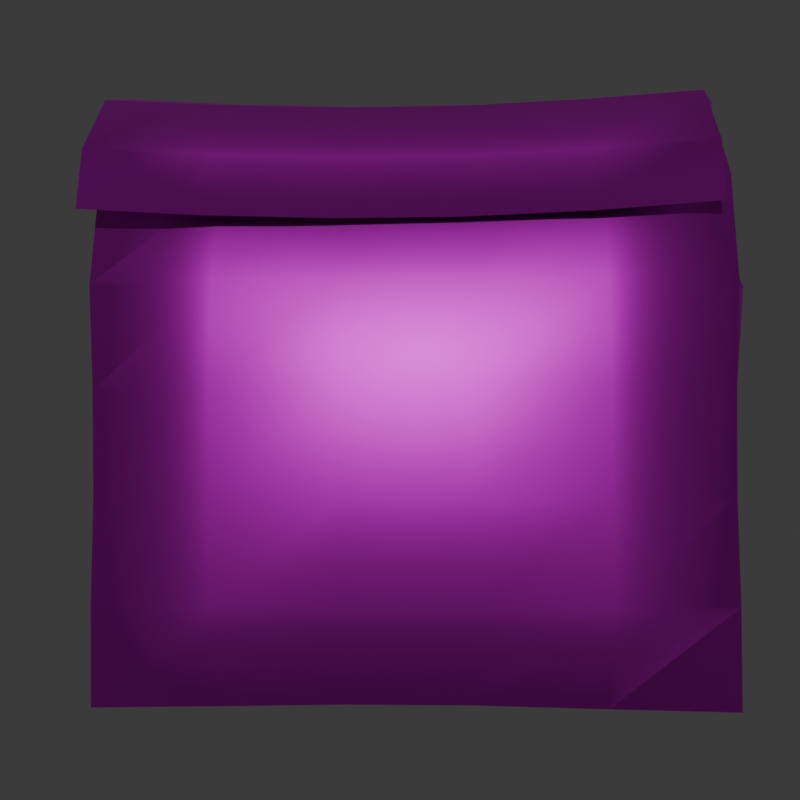 # Source: food_bag.blend  (saved by Blender 4.2.66; exported with 4.5.12 LTS)
import bpy
from mathutils import Matrix  # noqa: F401  (used for matrix-valued properties, if any)

bpy.ops.wm.read_factory_settings(use_empty=True)
scene = bpy.context.scene
scene.name = 'Scene'

# ---- collections
col_collection = bpy.data.collections.new('Collection'); scene.collection.children.link(col_collection)

# ---- images (referenced by path relative to the original .blend; pixels are not part of the script)
import os
ASSET_DIR = os.environ.get("B2B_ASSET_DIR", "")  # directory of the original .blend (textures are referenced by path, not embedded)
HERE = os.path.dirname(os.path.abspath(__file__))  # packed textures are extracted next to this script under _unpacked/

def load_image(name, relpath, width, height, colorspace="sRGB"):
    """Load a texture the original file referenced (path relative to the .blend, or extracted next to this script)."""
    p = next((c for c in (os.path.join(HERE, relpath), os.path.join(ASSET_DIR, relpath)) if relpath and os.path.exists(c)), "")
    if p:
        img = bpy.data.images.load(p, check_existing=True)
        img.name = name
    else:  # same state as the original file: an image datablock whose file is absent (Cycles renders it pink)
        img = bpy.data.images.new(name, width, height)
        img.source = "FILE"
        img.filepath = "//" + (relpath or name)
    img.colorspace_settings.name = colorspace
    return img
img_gourmetfutter = load_image('Gourmetfutter', 'Gourmetfutter.png', 1024, 1024, 'sRGB')

# ---- materials (node trees are filled in below, after node groups)
mat_material_001 = bpy.data.materials.new('Material.001')
mat_material_001.use_transparent_shadow = False

# ---- material node trees
mat_material_001.use_nodes = True; mat_material_001.node_tree.nodes.clear()
_N = mat_material_001.node_tree.nodes; _L = mat_material_001.node_tree.links
n0 = _N.new('ShaderNodeBsdfPrincipled'); n0.name = 'Principled BSDF'; n0.location = (-45, 9)
n0.inputs[1].default_value = 1.0
n1 = _N.new('ShaderNodeOutputMaterial'); n1.name = 'Material Output'; n1.location = (495, 164)
n2 = _N.new('ShaderNodeBsdfPrincipled'); n2.name = 'Principled BSDF.001'; n2.location = (-72, 369)
n2.inputs[1].default_value = 1.0
n3 = _N.new('ShaderNodeTexImage'); n3.name = 'Image Texture'; n3.location = (-457, 282)
n3.image = img_gourmetfutter
n4 = _N.new('ShaderNodeMixShader'); n4.name = 'Mix Shader'; n4.location = (275, 194)
_L.new(n4.outputs[0], n1.inputs[0])
_L.new(n3.outputs[0], n2.inputs[0])
_L.new(n0.outputs[0], n4.inputs[1])
_L.new(n2.outputs[0], n4.inputs[2])
_L.new(n3.outputs[1], n4.inputs[0])
n1.is_active_output = True

# ---- world
world_world = bpy.data.worlds.new('World'); scene.world = world_world
world_world.use_nodes = True; world_world.node_tree.nodes.clear()
_N = world_world.node_tree.nodes; _L = world_world.node_tree.links
n0 = _N.new('ShaderNodeOutputWorld'); n0.name = 'World Output'; n0.location = (300, 300)
n1 = _N.new('ShaderNodeBackground'); n1.name = 'Background'; n1.location = (10, 300)
n1.inputs[0].default_value = (0.05088, 0.05088, 0.05088, 1.0)
_L.new(n1.outputs[0], n0.inputs[0])
n0.is_active_output = True
world_world.color = (0.05088, 0.05088, 0.05088)
world_world.use_sun_shadow = False
world_world.sun_shadow_jitter_overblur = 0.0

# ---- cameras
cam_camera_002 = bpy.data.cameras.new('Camera.002')

# ---- lights
light_sun = bpy.data.lights.new('Sun', 'SUN')
light_sun.energy = 1.0

# ---- meshes
me_cube_002 = bpy.data.meshes.new('Cube.002')
me_cube_002.from_pydata([(0.1006, 0.04317, 0.06983), (0.1002, 0.01154, 0.2679), (-0.1011, 0.04221, 0.06983), (-0.09084, 0.02083, 0.07005), (-0.09429, -0.0004481, 0.06974), (-0.1003, 0.01021, 0.2679), (0.09063, 0.0217, 0.07004), (-0.1011, 0.03485, 0.2362), (-0.1011, 0.04366, 0.2026), (-0.1001, 0.04357, 0.1691), (-0.0998, 0.04389, 0.1357), (-0.1004, 0.04462, 0.1023), (0.1007, 0.03615, 0.2362), (0.1006, 0.04489, 0.2025), (0.0996, 0.04473, 0.1691), (0.0993, 0.04498, 0.1356), (0.09992, 0.04566, 0.1022), (0.09492, 0.01749, 0.2331), (0.1078, 0.02224, 0.2021), (0.1047, 0.02155, 0.1686), (0.1038, 0.02167, 0.135), (0.1025, 0.02204, 0.1014), (-0.09799, -0.0006271, 0.2337), (-0.1098, -0.0006661, 0.2022), (-0.1102, -0.0006378, 0.1684), (-0.1086, -0.0005994, 0.1347), (-0.1049, -0.0005394, 0.1011), (-0.09511, 0.01625, 0.2331), (-0.108, 0.02092, 0.2021), (-0.105, 0.02034, 0.1686), (-0.104, 0.02053, 0.135), (-0.1027, 0.02099, 0.1015), (0.06029, 0.04291, 0.07051), (0.01996, 0.04265, 0.07132), (-0.02039, 0.04247, 0.0713), (-0.06073, 0.04233, 0.0705), (-0.02005, 0.01066, 0.2639), (0.02004, 0.01108, 0.2639), (0.06009, 0.01131, 0.2654), (-0.06011, 0.01044, 0.2654), (-0.05657, -0.0002669, 0.06976), (-0.01885, -8.724e-05, 0.06965), (-0.05454, 0.02103, 0.07002), (-0.01825, 0.02123, 0.06976), (0.01804, 0.02139, 0.06968), (0.05433, 0.02155, 0.06978), (-0.06101, 0.05382, 0.1022), (-0.02057, 0.05576, 0.1024), (0.01997, 0.05596, 0.1024), (0.06043, 0.05452, 0.1022), (-0.06105, 0.05585, 0.1359), (-0.02065, 0.05989, 0.136), (0.01998, 0.06014, 0.136), (0.06041, 0.0565, 0.1359), (-0.06105, 0.05454, 0.1697), (-0.02064, 0.05839, 0.1699), (0.01998, 0.05863, 0.1699), (0.06043, 0.05525, 0.1697), (-0.06111, 0.05004, 0.2032), (-0.0206, 0.05237, 0.2032), (0.02001, 0.05268, 0.2032), (0.06055, 0.05083, 0.2032), (-0.0608, 0.03641, 0.2353), (-0.02043, 0.0376, 0.2349), (0.02001, 0.0381, 0.235), (0.0604, 0.03732, 0.2354), (0.1006, -0.04317, 0.06983), (0.1002, -0.01154, 0.2647), (-0.1011, -0.04221, 0.06983), (-0.09084, -0.02083, 0.07005), (-0.1003, -0.01021, 0.2647), (0.09429, -0.0004492, 0.06974), (0.09063, -0.0217, 0.07004), (-0.1011, -0.03485, 0.233), (-0.1011, -0.04366, 0.2026), (-0.1001, -0.04357, 0.1691), (-0.0998, -0.04389, 0.1357), (-0.1004, -0.04462, 0.1023), (0.1007, -0.03615, 0.2362), (0.1006, -0.04489, 0.2025), (0.0996, -0.04473, 0.1691), (0.0993, -0.04498, 0.1356), (0.09992, -0.04566, 0.1022), (0.09492, -0.01749, 0.2331), (0.1078, -0.02224, 0.2021), (0.1047, -0.02155, 0.1686), (0.1038, -0.02167, 0.135), (0.1025, -0.02204, 0.1014), (0.09797, -0.0006366, 0.2337), (0.1098, -0.0006703, 0.2022), (0.1102, -0.0006381, 0.1684), (0.1086, -0.0005913, 0.1347), (0.1049, -0.0005386, 0.1011), (-0.09511, -0.01625, 0.2331), (-0.108, -0.02092, 0.2021), (-0.105, -0.02035, 0.1686), (-0.104, -0.02053, 0.135), (-0.1027, -0.02099, 0.1015), (0.06029, -0.04291, 0.07051), (0.01996, -0.04265, 0.07132), (-0.02039, -0.04247, 0.0713), (-0.06073, -0.04233, 0.0705), (-0.02005, -0.01066, 0.2607), (0.02004, -0.01108, 0.2607), (0.06009, -0.01131, 0.2622), (-0.06011, -0.01044, 0.2622), (0.01886, -8.793e-05, 0.06965), (0.05658, -0.000271, 0.06977), (-0.05454, -0.02103, 0.07002), (-0.01825, -0.02123, 0.06976), (0.01804, -0.02139, 0.06968), (0.05433, -0.02155, 0.06978), (-0.06101, -0.05382, 0.1022), (-0.02057, -0.05576, 0.1024), (0.01997, -0.05596, 0.1024), (0.06043, -0.05452, 0.1022), (-0.06105, -0.05585, 0.1359), (-0.02065, -0.05989, 0.136), (0.01998, -0.06014, 0.136), (0.06041, -0.0565, 0.1359), (-0.06105, -0.05454, 0.1697), (-0.02064, -0.05839, 0.1699), (0.01998, -0.05863, 0.1699), (0.06043, -0.05525, 0.1697), (-0.06111, -0.05004, 0.2032), (-0.0206, -0.05237, 0.2032), (0.02001, -0.05268, 0.2032), (0.06055, -0.05083, 0.2032), (-0.0608, -0.03641, 0.2353), (-0.02043, -0.0376, 0.2349), (0.02001, -0.0381, 0.235), (0.0604, -0.03732, 0.2354), (0.1002, 0.001785, 0.2741), (-0.1003, 0.000448, 0.2741), (-0.02005, 0.0009057, 0.2701), (0.02004, 0.001325, 0.2701), (0.06009, 0.00155, 0.2716), (-0.06011, 0.0006806, 0.2716), (0.1002, -0.01285, 0.2657), (-0.1003, -0.01151, 0.2657), (-0.02005, -0.01197, 0.2617), (0.02004, -0.01239, 0.2617), (0.06009, -0.01261, 0.2631), (-0.06011, -0.01174, 0.2631), (0.09668, -0.0177, 0.2683), (-0.1038, -0.01904, 0.2683), (-0.02361, -0.01858, 0.2643), (0.01647, -0.01816, 0.2643), (0.05653, -0.01793, 0.2658), (-0.06367, -0.0188, 0.2658), (0.09668, -0.03109, 0.248), (-0.1038, -0.02975, 0.248), (-0.02361, -0.03021, 0.244), (0.01647, -0.03063, 0.244), (0.05653, -0.03085, 0.2455), (-0.06367, -0.02998, 0.2455), (0.09668, -0.04741, 0.2257), (-0.1038, -0.04875, 0.2257), (-0.02361, -0.04829, 0.2217), (0.01647, -0.04787, 0.2217), (0.05653, -0.04764, 0.2231), (-0.06367, -0.04851, 0.2231), (0.09668, -0.04357, 0.23), (-0.1038, -0.04223, 0.23), (-0.02361, -0.04269, 0.226), (0.01647, -0.04311, 0.226), (0.05653, -0.04333, 0.2275), (-0.06367, -0.04246, 0.2275), (-0.02361, -0.03645, 0.235), (0.01647, -0.03687, 0.235), (-0.06367, -0.04256, 0.2434), (-0.1038, -0.04279, 0.2459), (-0.06367, -0.03622, 0.2365), (0.05653, -0.03709, 0.2365), (0.09668, -0.04146, 0.2459), (0.05653, -0.04169, 0.2434), (-0.1038, -0.03599, 0.239), (0.01647, -0.04192, 0.2419), (-0.02361, -0.04234, 0.2419), (0.09668, -0.03733, 0.239), (-0.02361, -0.04829, 0.2217), (0.01647, -0.04787, 0.2217), (0.05653, -0.04764, 0.2231), (-0.1038, -0.04875, 0.2257), (-0.06367, -0.04851, 0.2231), (0.09668, -0.04741, 0.2257), (-0.02361, -0.04269, 0.226), (0.01647, -0.04311, 0.226), (0.05653, -0.04333, 0.2275), (-0.1038, -0.04223, 0.23), (-0.06367, -0.04246, 0.2275), (0.09668, -0.04357, 0.23)], [], [(27, 5, 7), (65, 38, 1, 12), (45, 32, 0, 6), (107, 45, 6, 71), (12, 1, 17), (17, 1, 88), (22, 5, 27), (4, 26, 31, 3), (26, 25, 30, 31), (25, 24, 29, 30), (24, 23, 28, 29), (23, 22, 27, 28), (6, 21, 92, 71), (21, 20, 91, 92), (20, 19, 90, 91), (19, 18, 89, 90), (18, 17, 88, 89), (0, 16, 21, 6), (16, 15, 20, 21), (15, 14, 19, 20), (14, 13, 18, 19), (13, 12, 17, 18), (32, 49, 16, 0), (49, 53, 15, 16), (53, 57, 14, 15), (57, 61, 13, 14), (61, 65, 12, 13), (3, 31, 11, 2), (31, 30, 10, 11), (30, 29, 9, 10), (29, 28, 8, 9), (28, 27, 7, 8), (8, 7, 62, 58), (58, 62, 63, 59), (59, 63, 64, 60), (60, 64, 65, 61), (9, 8, 58, 54), (54, 58, 59, 55), (55, 59, 60, 56), (56, 60, 61, 57), (10, 9, 54, 50), (50, 54, 55, 51), (51, 55, 56, 52), (52, 56, 57, 53), (11, 10, 50, 46), (46, 50, 51, 47), (47, 51, 52, 48), (48, 52, 53, 49), (2, 11, 46, 35), (35, 46, 47, 34), (34, 47, 48, 33), (33, 48, 49, 32), (4, 3, 42, 40), (40, 42, 43, 41), (41, 43, 44, 106), (106, 44, 45, 107), (3, 2, 35, 42), (42, 35, 34, 43), (43, 34, 33, 44), (44, 33, 32, 45), (7, 5, 39, 62), (62, 39, 36, 63), (63, 36, 37, 64), (64, 37, 38, 65), (93, 73, 70), (131, 78, 67, 104), (111, 72, 66, 98), (107, 71, 72, 111), (78, 83, 67), (83, 88, 67), (22, 93, 70), (4, 69, 97, 26), (26, 97, 96, 25), (25, 96, 95, 24), (24, 95, 94, 23), (23, 94, 93, 22), (72, 71, 92, 87), (87, 92, 91, 86), (86, 91, 90, 85), (85, 90, 89, 84), (84, 89, 88, 83), (66, 72, 87, 82), (82, 87, 86, 81), (81, 86, 85, 80), (80, 85, 84, 79), (79, 84, 83, 78), (98, 66, 82, 115), (115, 82, 81, 119), (119, 81, 80, 123), (123, 80, 79, 127), (127, 79, 78, 131), (69, 68, 77, 97), (97, 77, 76, 96), (96, 76, 75, 95), (95, 75, 74, 94), (94, 74, 73, 93), (74, 124, 128, 73), (124, 125, 129, 128), (125, 126, 130, 129), (126, 127, 131, 130), (75, 120, 124, 74), (120, 121, 125, 124), (121, 122, 126, 125), (122, 123, 127, 126), (76, 116, 120, 75), (116, 117, 121, 120), (117, 118, 122, 121), (118, 119, 123, 122), (77, 112, 116, 76), (112, 113, 117, 116), (113, 114, 118, 117), (114, 115, 119, 118), (68, 101, 112, 77), (101, 100, 113, 112), (100, 99, 114, 113), (99, 98, 115, 114), (4, 40, 108, 69), (40, 41, 109, 108), (41, 106, 110, 109), (106, 107, 111, 110), (69, 108, 101, 68), (108, 109, 100, 101), (109, 110, 99, 100), (110, 111, 98, 99), (73, 128, 105, 70), (128, 129, 102, 105), (129, 130, 103, 102), (130, 131, 104, 103), (22, 70, 5), (88, 1, 67), (1, 38, 136, 132), (104, 67, 138, 142), (102, 103, 141, 140), (38, 37, 135, 136), (36, 39, 137, 134), (103, 104, 142, 141), (39, 5, 133, 137), (105, 102, 140, 143), (5, 70, 139, 133), (70, 105, 143, 139), (67, 1, 132, 138), (37, 36, 134, 135), (132, 136, 148, 144), (133, 139, 151, 145), (135, 134, 146, 147), (139, 143, 155, 151), (134, 137, 149, 146), (138, 132, 144, 150), (136, 135, 147, 148), (142, 138, 150, 154), (140, 141, 153, 152), (137, 133, 145, 149), (143, 140, 152, 155), (141, 142, 154, 153), (168, 169, 165, 164), (170, 171, 157, 161), (172, 168, 164, 167), (169, 173, 166, 165), (174, 175, 160, 156), (171, 176, 163, 157), (177, 178, 158, 159), (176, 172, 167, 163), (178, 170, 161, 158), (179, 174, 156, 162), (175, 177, 159, 160), (173, 179, 162, 166), (156, 160, 182, 185), (165, 166, 188, 187), (167, 164, 186, 190), (161, 157, 183, 184), (164, 165, 187, 186), (154, 150, 179, 173), (148, 147, 177, 175), (150, 144, 174, 179), (146, 149, 170, 178), (151, 155, 172, 176), (147, 146, 178, 177), (145, 151, 176, 171), (144, 148, 175, 174), (153, 154, 173, 169), (155, 152, 168, 172), (149, 145, 171, 170), (152, 153, 169, 168), (184, 183, 189, 190), (184, 190, 186, 180), (181, 180, 186, 187), (182, 181, 187, 188), (185, 182, 188, 191), (157, 163, 189, 183), (159, 158, 180, 181), (163, 167, 190, 189), (158, 161, 184, 180), (162, 156, 185, 191), (160, 159, 181, 182), (166, 162, 191, 188)])
me_cube_002.polygons.foreach_set('use_smooth', [True] * 195)
_uv = me_cube_002.uv_layers.new(name='UVMap')
_uv.uv.foreach_set('vector', [0.909, 0.2453, 0.8998, 0.2881, 0.8802, 0.2458, 0.2279, 0.5225, 0.2642, 0.514, 0.2683, 0.6423, 0.2286, 0.6506, 0.7685, 0.4932, 0.797, 0.5122, 0.7973, 0.6402, 0.7687, 0.6084, 0.7394, 0.5004, 0.7685, 0.4932, 0.7687, 0.6084, 0.7392, 0.62, 0.984, 0.6116, 0.9653, 0.6522, 0.9548, 0.6136, 0.9548, 0.6136, 0.9653, 0.6522, 0.9305, 0.6131, 0.931, 0.2459, 0.8998, 0.2881, 0.909, 0.2453, 0.93, 0.007484, 0.9302, 0.06111, 0.8991, 0.05831, 0.902, 0.000186, 0.9302, 0.06111, 0.9303, 0.1076, 0.8987, 0.1056, 0.8991, 0.05831, 0.9303, 0.1076, 0.9304, 0.1512, 0.8987, 0.1506, 0.8987, 0.1056, 0.9304, 0.1512, 0.9305, 0.193, 0.9037, 0.1947, 0.8987, 0.1506, 0.9305, 0.193, 0.931, 0.2459, 0.909, 0.2453, 0.9037, 0.1947, 0.9606, 0.3665, 0.9637, 0.4245, 0.9312, 0.4277, 0.9313, 0.3743, 0.9637, 0.4245, 0.9643, 0.4718, 0.9311, 0.4739, 0.9312, 0.4277, 0.9643, 0.4718, 0.9645, 0.5169, 0.931, 0.5175, 0.9311, 0.4739, 0.9645, 0.5169, 0.9596, 0.5612, 0.9309, 0.5594, 0.931, 0.5175, 0.9596, 0.5612, 0.9548, 0.6136, 0.9305, 0.6131, 0.9309, 0.5594, 0.9977, 0.384, 0.9978, 0.4264, 0.9637, 0.4245, 0.9606, 0.3665, 0.9978, 0.4264, 0.9991, 0.4716, 0.9643, 0.4718, 0.9637, 0.4245, 0.9991, 0.4716, 0.9998, 0.5172, 0.9645, 0.5169, 0.9643, 0.4718, 0.9998, 0.5172, 0.9981, 0.5636, 0.9596, 0.5612, 0.9645, 0.5169, 0.9981, 0.5636, 0.984, 0.6116, 0.9548, 0.6136, 0.9596, 0.5612, 0.002124, 0.524, 0.04703, 0.5232, 0.04789, 0.6489, 0.004582, 0.6524, 0.04703, 0.5232, 0.0918, 0.5225, 0.09264, 0.6467, 0.04789, 0.6489, 0.0918, 0.5225, 0.1366, 0.5223, 0.1374, 0.6472, 0.09264, 0.6467, 0.1366, 0.5223, 0.1815, 0.5226, 0.1822, 0.65, 0.1374, 0.6472, 0.1815, 0.5226, 0.2279, 0.5225, 0.2286, 0.6506, 0.1822, 0.65, 0.902, 0.000186, 0.8991, 0.05831, 0.8653, 0.06042, 0.8648, 0.01811, 0.8991, 0.05831, 0.8987, 0.1056, 0.8642, 0.1056, 0.8653, 0.06042, 0.8987, 0.1056, 0.8987, 0.1506, 0.8637, 0.151, 0.8642, 0.1056, 0.8987, 0.1506, 0.9037, 0.1947, 0.8656, 0.1975, 0.8637, 0.151, 0.9037, 0.1947, 0.909, 0.2453, 0.8802, 0.2458, 0.8656, 0.1975, 0.1803, 0.01057, 0.2268, 0.009917, 0.2269, 0.1382, 0.1803, 0.1379, 0.1803, 0.1379, 0.2269, 0.1382, 0.227, 0.2664, 0.1805, 0.2662, 0.1805, 0.2662, 0.227, 0.2664, 0.2274, 0.3945, 0.1809, 0.3945, 0.1809, 0.3945, 0.2274, 0.3945, 0.2279, 0.5225, 0.1815, 0.5226, 0.1354, 0.01361, 0.1803, 0.01057, 0.1803, 0.1379, 0.1354, 0.1385, 0.1354, 0.1385, 0.1803, 0.1379, 0.1805, 0.2662, 0.1355, 0.2662, 0.1355, 0.2662, 0.1805, 0.2662, 0.1809, 0.3945, 0.1359, 0.3945, 0.1359, 0.3945, 0.1809, 0.3945, 0.1815, 0.5226, 0.1366, 0.5223, 0.09056, 0.01435, 0.1354, 0.01361, 0.1354, 0.1385, 0.09052, 0.1385, 0.09052, 0.1385, 0.1354, 0.1385, 0.1355, 0.2662, 0.09049, 0.2663, 0.09049, 0.2663, 0.1355, 0.2662, 0.1359, 0.3945, 0.09093, 0.3947, 0.09093, 0.3947, 0.1359, 0.3945, 0.1366, 0.5223, 0.0918, 0.5225, 0.04569, 0.0124, 0.09056, 0.01435, 0.09052, 0.1385, 0.04568, 0.1383, 0.04568, 0.1383, 0.09052, 0.1385, 0.09049, 0.2663, 0.04537, 0.2665, 0.04537, 0.2665, 0.09049, 0.2663, 0.09093, 0.3947, 0.0459, 0.3951, 0.0459, 0.3951, 0.09093, 0.3947, 0.0918, 0.5225, 0.04703, 0.5232, 0.002195, 0.009471, 0.04569, 0.0124, 0.04568, 0.1383, 0.0005853, 0.1382, 0.0005853, 0.1382, 0.04568, 0.1383, 0.04537, 0.2665, 0.000186, 0.2668, 0.000186, 0.2668, 0.04537, 0.2665, 0.0459, 0.3951, 0.0007151, 0.3956, 0.0007151, 0.3956, 0.0459, 0.3951, 0.04703, 0.5232, 0.002124, 0.524, 0.7392, 0.02174, 0.7675, 0.03267, 0.7678, 0.1479, 0.7394, 0.1414, 0.7394, 0.1414, 0.7678, 0.1479, 0.7681, 0.263, 0.7397, 0.2611, 0.7397, 0.2611, 0.7681, 0.263, 0.7683, 0.3781, 0.7397, 0.3807, 0.7397, 0.3807, 0.7683, 0.3781, 0.7685, 0.4932, 0.7394, 0.5004, 0.7675, 0.03267, 0.796, 0.0001861, 0.7962, 0.1282, 0.7678, 0.1479, 0.7678, 0.1479, 0.7962, 0.1282, 0.7965, 0.2562, 0.7681, 0.263, 0.7681, 0.263, 0.7965, 0.2562, 0.7967, 0.3842, 0.7683, 0.3781, 0.7683, 0.3781, 0.7967, 0.3842, 0.797, 0.5122, 0.7685, 0.4932, 0.2268, 0.009917, 0.2675, 0.004265, 0.2632, 0.1324, 0.2269, 0.1382, 0.2269, 0.1382, 0.2632, 0.1324, 0.2622, 0.2598, 0.227, 0.2664, 0.227, 0.2664, 0.2622, 0.2598, 0.2625, 0.3869, 0.2274, 0.3945, 0.2274, 0.3945, 0.2625, 0.3869, 0.2642, 0.514, 0.2279, 0.5225, 0.9513, 0.2458, 0.9795, 0.2415, 0.9539, 0.283, 0.4548, 0.5233, 0.4557, 0.6516, 0.4167, 0.6503, 0.4197, 0.5227, 0.7111, 0.4932, 0.7109, 0.6084, 0.6823, 0.6402, 0.6826, 0.5122, 0.7394, 0.5004, 0.7392, 0.62, 0.7109, 0.6084, 0.7111, 0.4932, 0.8793, 0.6116, 0.9081, 0.6125, 0.9001, 0.6498, 0.9081, 0.6125, 0.9305, 0.6131, 0.9001, 0.6498, 0.931, 0.2459, 0.9513, 0.2458, 0.9539, 0.283, 0.93, 0.007484, 0.9569, 0.000186, 0.9598, 0.05826, 0.9302, 0.06111, 0.9302, 0.06111, 0.9598, 0.05826, 0.9604, 0.1055, 0.9303, 0.1076, 0.9303, 0.1076, 0.9604, 0.1055, 0.9606, 0.1505, 0.9304, 0.1512, 0.9304, 0.1512, 0.9606, 0.1505, 0.9556, 0.1944, 0.9305, 0.193, 0.9305, 0.193, 0.9556, 0.1944, 0.9513, 0.2458, 0.931, 0.2459, 0.9032, 0.3665, 0.9313, 0.3743, 0.9312, 0.4277, 0.9001, 0.4245, 0.9001, 0.4245, 0.9312, 0.4277, 0.9311, 0.4739, 0.8993, 0.4718, 0.8993, 0.4718, 0.9311, 0.4739, 0.931, 0.5175, 0.899, 0.5168, 0.899, 0.5168, 0.931, 0.5175, 0.9309, 0.5594, 0.9038, 0.5611, 0.9038, 0.5611, 0.9309, 0.5594, 0.9305, 0.6131, 0.9081, 0.6125, 0.8662, 0.3839, 0.9032, 0.3665, 0.9001, 0.4245, 0.8661, 0.4263, 0.8661, 0.4263, 0.9001, 0.4245, 0.8993, 0.4718, 0.8645, 0.4714, 0.8645, 0.4714, 0.8993, 0.4718, 0.899, 0.5168, 0.8637, 0.517, 0.8637, 0.517, 0.899, 0.5168, 0.9038, 0.5611, 0.8653, 0.5635, 0.8653, 0.5635, 0.9038, 0.5611, 0.9081, 0.6125, 0.8793, 0.6116, 0.6806, 0.5236, 0.679, 0.6515, 0.6358, 0.6483, 0.6358, 0.523, 0.6358, 0.523, 0.6358, 0.6483, 0.5912, 0.6464, 0.5911, 0.5225, 0.5911, 0.5225, 0.5912, 0.6464, 0.5466, 0.6473, 0.5463, 0.5226, 0.5463, 0.5226, 0.5466, 0.6473, 0.502, 0.6504, 0.5014, 0.5231, 0.5014, 0.5231, 0.502, 0.6504, 0.4557, 0.6516, 0.4548, 0.5233, 0.9569, 0.000186, 0.994, 0.01803, 0.9936, 0.06026, 0.9598, 0.05826, 0.9598, 0.05826, 0.9936, 0.06026, 0.9949, 0.1054, 0.9604, 0.1055, 0.9604, 0.1055, 0.9949, 0.1054, 0.9956, 0.1508, 0.9606, 0.1505, 0.9606, 0.1505, 0.9956, 0.1508, 0.9938, 0.1974, 0.9556, 0.1944, 0.9556, 0.1944, 0.9938, 0.1974, 0.9795, 0.2415, 0.9513, 0.2458, 0.5035, 0.01071, 0.5021, 0.1381, 0.4553, 0.1382, 0.4612, 0.009722, 0.5021, 0.1381, 0.5019, 0.2666, 0.4554, 0.2669, 0.4553, 0.1382, 0.5019, 0.2666, 0.5017, 0.395, 0.4552, 0.3951, 0.4554, 0.2669, 0.5017, 0.395, 0.5014, 0.5231, 0.4548, 0.5233, 0.4552, 0.3951, 0.5482, 0.01418, 0.5471, 0.1389, 0.5021, 0.1381, 0.5035, 0.01071, 0.5471, 0.1389, 0.5469, 0.2667, 0.5019, 0.2666, 0.5021, 0.1381, 0.5469, 0.2667, 0.5466, 0.3949, 0.5017, 0.395, 0.5019, 0.2666, 0.5466, 0.3949, 0.5463, 0.5226, 0.5014, 0.5231, 0.5017, 0.395, 0.5928, 0.01524, 0.592, 0.1391, 0.5471, 0.1389, 0.5482, 0.01418, 0.592, 0.1391, 0.5919, 0.2667, 0.5469, 0.2667, 0.5471, 0.1389, 0.5919, 0.2667, 0.5916, 0.395, 0.5466, 0.3949, 0.5469, 0.2667, 0.5916, 0.395, 0.5911, 0.5225, 0.5463, 0.5226, 0.5466, 0.3949, 0.6375, 0.01357, 0.6368, 0.139, 0.592, 0.1391, 0.5928, 0.01524, 0.6368, 0.139, 0.6369, 0.2669, 0.5919, 0.2667, 0.592, 0.1391, 0.6369, 0.2669, 0.6365, 0.3952, 0.5916, 0.395, 0.5919, 0.2667, 0.6365, 0.3952, 0.6358, 0.523, 0.5911, 0.5225, 0.5916, 0.395, 0.6809, 0.0109, 0.6818, 0.1391, 0.6368, 0.139, 0.6375, 0.01357, 0.6818, 0.1391, 0.6819, 0.2673, 0.6369, 0.2669, 0.6368, 0.139, 0.6819, 0.2673, 0.6815, 0.3956, 0.6365, 0.3952, 0.6369, 0.2669, 0.6815, 0.3956, 0.6806, 0.5236, 0.6358, 0.523, 0.6365, 0.3952, 0.7392, 0.02174, 0.7394, 0.1414, 0.7118, 0.1479, 0.712, 0.03267, 0.7394, 0.1414, 0.7397, 0.2611, 0.7115, 0.263, 0.7118, 0.1479, 0.7397, 0.2611, 0.7397, 0.3807, 0.7113, 0.3781, 0.7115, 0.263, 0.7397, 0.3807, 0.7394, 0.5004, 0.7111, 0.4932, 0.7113, 0.3781, 0.712, 0.03267, 0.7118, 0.1479, 0.6834, 0.1282, 0.6836, 0.000186, 0.7118, 0.1479, 0.7115, 0.263, 0.6831, 0.2562, 0.6834, 0.1282, 0.7115, 0.263, 0.7113, 0.3781, 0.6829, 0.3842, 0.6831, 0.2562, 0.7113, 0.3781, 0.7111, 0.4932, 0.6826, 0.5122, 0.6829, 0.3842, 0.4612, 0.009722, 0.4553, 0.1382, 0.42, 0.1397, 0.4159, 0.01078, 0.4553, 0.1382, 0.4554, 0.2669, 0.4213, 0.2679, 0.42, 0.1397, 0.4554, 0.2669, 0.4552, 0.3951, 0.4213, 0.3951, 0.4213, 0.2679, 0.4552, 0.3951, 0.4548, 0.5233, 0.4197, 0.5227, 0.4213, 0.3951, 0.931, 0.2459, 0.9539, 0.283, 0.8998, 0.2881, 0.9305, 0.6131, 0.9653, 0.6522, 0.9001, 0.6498, 0.2683, 0.6423, 0.2642, 0.514, 0.2824, 0.5116, 0.2864, 0.6409, 0.4197, 0.5227, 0.4167, 0.6503, 0.4006, 0.6499, 0.4056, 0.5228, 0.4213, 0.2679, 0.4213, 0.3951, 0.4072, 0.3952, 0.4072, 0.2679, 0.2642, 0.514, 0.2625, 0.3869, 0.2807, 0.3846, 0.2824, 0.5116, 0.2622, 0.2598, 0.2632, 0.1324, 0.2815, 0.13, 0.2804, 0.2573, 0.4213, 0.3951, 0.4197, 0.5227, 0.4056, 0.5228, 0.4072, 0.3952, 0.2632, 0.1324, 0.2675, 0.004265, 0.2859, 0.001997, 0.2815, 0.13, 0.42, 0.1397, 0.4213, 0.2679, 0.4072, 0.2679, 0.4058, 0.1396, 0.8998, 0.2881, 0.9539, 0.283, 0.9523, 0.298, 0.9007, 0.3078, 0.4159, 0.01078, 0.42, 0.1397, 0.4058, 0.1396, 0.4018, 0.01075, 0.9001, 0.6498, 0.9653, 0.6522, 0.9603, 0.6707, 0.9072, 0.6653, 0.2625, 0.3869, 0.2622, 0.2598, 0.2804, 0.2573, 0.2807, 0.3846, 0.2864, 0.6409, 0.2824, 0.5116, 0.302, 0.5103, 0.3062, 0.6395, 0.9007, 0.3078, 0.9523, 0.298, 0.9553, 0.3171, 0.9065, 0.3281, 0.2807, 0.3846, 0.2804, 0.2573, 0.3001, 0.2558, 0.3004, 0.3832, 0.4018, 0.01075, 0.4058, 0.1396, 0.3881, 0.1352, 0.3842, 0.006589, 0.2804, 0.2573, 0.2815, 0.13, 0.3011, 0.1285, 0.3001, 0.2558, 0.9072, 0.6653, 0.9603, 0.6707, 0.9536, 0.6903, 0.9064, 0.6846, 0.2824, 0.5116, 0.2807, 0.3846, 0.3004, 0.3832, 0.302, 0.5103, 0.4056, 0.5228, 0.4006, 0.6499, 0.3829, 0.6455, 0.388, 0.5181, 0.4072, 0.2679, 0.4072, 0.3952, 0.3897, 0.3907, 0.3897, 0.2633, 0.2815, 0.13, 0.2859, 0.001997, 0.3056, 0.0004741, 0.3011, 0.1285, 0.4058, 0.1396, 0.4072, 0.2679, 0.3897, 0.2633, 0.3881, 0.1352, 0.4072, 0.3952, 0.4056, 0.5228, 0.388, 0.5181, 0.3897, 0.3907, 0.3711, 0.2565, 0.3711, 0.3839, 0.3513, 0.3873, 0.3513, 0.2599, 0.3219, 0.1283, 0.3265, 0.000186, 0.3444, 0.0002293, 0.34, 0.1282, 0.3693, 0.1287, 0.3711, 0.2565, 0.3513, 0.2599, 0.349, 0.1318, 0.3711, 0.3839, 0.3695, 0.5111, 0.3494, 0.5144, 0.3513, 0.3873, 0.3268, 0.6385, 0.3227, 0.5104, 0.3405, 0.5107, 0.3444, 0.6391, 0.9145, 0.3489, 0.9591, 0.338, 0.9575, 0.3599, 0.9229, 0.3661, 0.3211, 0.3832, 0.3209, 0.2557, 0.338, 0.2556, 0.3383, 0.3832, 0.3652, 0.000186, 0.3693, 0.1287, 0.349, 0.1318, 0.3448, 0.00302, 0.3209, 0.2557, 0.3219, 0.1283, 0.34, 0.1282, 0.338, 0.2556, 0.903, 0.705, 0.9469, 0.7109, 0.9438, 0.7292, 0.9002, 0.7253, 0.3227, 0.5104, 0.3211, 0.3832, 0.3383, 0.3832, 0.3405, 0.5107, 0.3695, 0.5111, 0.3641, 0.6395, 0.3448, 0.642, 0.3494, 0.5144, 0.3444, 0.6391, 0.3405, 0.5107, 0.3405, 0.5107, 0.3444, 0.6391, 0.3513, 0.3873, 0.3494, 0.5144, 0.3494, 0.5144, 0.3513, 0.3873, 0.349, 0.1318, 0.3513, 0.2599, 0.3513, 0.2599, 0.349, 0.1318, 0.34, 0.1282, 0.3444, 0.0002293, 0.3444, 0.0002293, 0.34, 0.1282, 0.3513, 0.2599, 0.3513, 0.3873, 0.3513, 0.3873, 0.3513, 0.2599, 0.388, 0.5181, 0.3829, 0.6455, 0.3641, 0.6395, 0.3695, 0.5111, 0.302, 0.5103, 0.3004, 0.3832, 0.3211, 0.3832, 0.3227, 0.5104, 0.9064, 0.6846, 0.9536, 0.6903, 0.9469, 0.7109, 0.903, 0.705, 0.3001, 0.2558, 0.3011, 0.1285, 0.3219, 0.1283, 0.3209, 0.2557, 0.3842, 0.006589, 0.3881, 0.1352, 0.3693, 0.1287, 0.3652, 0.000186, 0.3004, 0.3832, 0.3001, 0.2558, 0.3209, 0.2557, 0.3211, 0.3832, 0.9065, 0.3281, 0.9553, 0.3171, 0.9591, 0.338, 0.9145, 0.3489, 0.3062, 0.6395, 0.302, 0.5103, 0.3227, 0.5104, 0.3268, 0.6385, 0.3897, 0.3907, 0.388, 0.5181, 0.3695, 0.5111, 0.3711, 0.3839, 0.3881, 0.1352, 0.3897, 0.2633, 0.3711, 0.2565, 0.3693, 0.1287, 0.3011, 0.1285, 0.3056, 0.0004741, 0.3265, 0.000186, 0.3219, 0.1283, 0.3897, 0.2633, 0.3897, 0.3907, 0.3711, 0.3839, 0.3711, 0.2565, 0.2903, 0.8749, 0.1629, 0.8671, 0.165, 0.8343, 0.2924, 0.819, 0.2903, 0.8749, 0.2924, 0.819, 0.4196, 0.8127, 0.4172, 0.8772, 0.5444, 0.876, 0.4172, 0.8772, 0.4196, 0.8127, 0.5468, 0.8103, 0.6716, 0.8715, 0.5444, 0.876, 0.5468, 0.8103, 0.6737, 0.8118, 0.7993, 0.861, 0.6716, 0.8715, 0.6737, 0.8118, 0.8008, 0.8195, 0.9229, 0.3661, 0.9575, 0.3599, 0.9575, 0.3599, 0.9229, 0.3661, 0.3383, 0.3832, 0.338, 0.2556, 0.338, 0.2556, 0.3383, 0.3832, 0.3448, 0.00302, 0.349, 0.1318, 0.349, 0.1318, 0.3448, 0.00302, 0.338, 0.2556, 0.34, 0.1282, 0.34, 0.1282, 0.338, 0.2556, 0.9002, 0.7253, 0.9438, 0.7292, 0.9438, 0.7292, 0.9002, 0.7253, 0.3405, 0.5107, 0.3383, 0.3832, 0.3383, 0.3832, 0.3405, 0.5107, 0.3494, 0.5144, 0.3448, 0.642, 0.3448, 0.642, 0.3494, 0.5144])
me_cube_002.materials.append(mat_material_001)
me_cube_002.update()

# ---- objects
ob_bagmesh = bpy.data.objects.new('BagMesh', me_cube_002)
ob_camera = bpy.data.objects.new('Camera', cam_camera_002)
ob_sun = bpy.data.objects.new('Sun', light_sun)

# ---- transforms, parenting, visibility, modifiers, constraints
ob_bagmesh.location = (0.0, 0.0, 0.0)
ob_camera.location = (0.01284, -0.3878, 0.1591)
ob_camera.rotation_euler = (1.59, 0.005461, 0.04717)
ob_sun.location = (0.0008885, -0.5035, 0.3531)
ob_sun.rotation_euler = (2.198, 4.054, -0.5496)

# ---- collection membership
col_collection.objects.link(ob_bagmesh)
col_collection.objects.link(ob_camera)
col_collection.objects.link(ob_sun)

# ---- scene / render settings (as saved in the file)
scene.camera = ob_camera
scene.frame_start = 1; scene.frame_end = 250; scene.frame_set(0)
scene.render.engine = 'CYCLES'
scene.render.resolution_x = 128
scene.render.resolution_y = 128
scene.render.film_transparent = True
scene.cycles.sampling_pattern = 'TABULATED_SOBOL'
scene.eevee.ray_tracing_options.trace_max_roughness = 0.0
bpy.context.view_layer.update()
